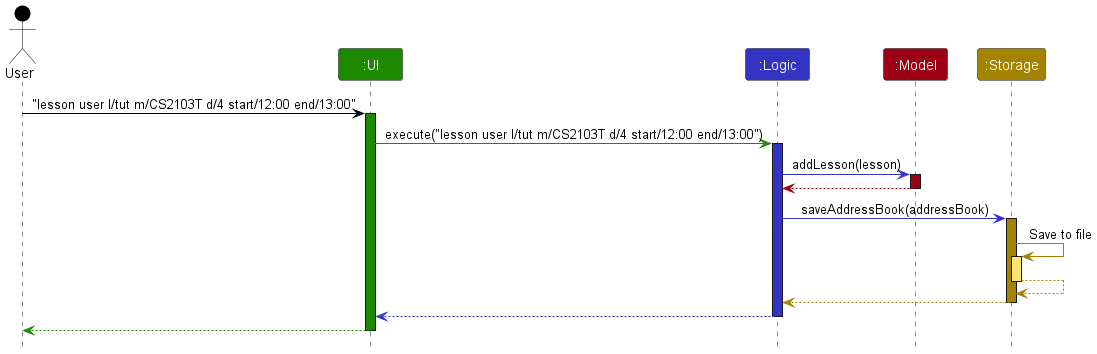

The diagram above was rendered by PlantUML. Its source (embedded in the PNG):
@startuml
!include style.puml

Actor User as user USER_COLOR
Participant ":UI" as ui UI_COLOR
Participant ":Logic" as logic LOGIC_COLOR
Participant ":Model" as model MODEL_COLOR
Participant ":Storage" as storage STORAGE_COLOR

user -[USER_COLOR]> ui : "lesson user l/tut m/CS2103T d/4 start/12:00 end/13:00"
activate ui UI_COLOR

ui -[UI_COLOR]> logic : execute("lesson user l/tut m/CS2103T d/4 start/12:00 end/13:00")
activate logic LOGIC_COLOR

logic -[LOGIC_COLOR]> model : addLesson(lesson)
activate model MODEL_COLOR

model -[MODEL_COLOR]-> logic
deactivate model

logic -[LOGIC_COLOR]> storage : saveAddressBook(addressBook)
activate storage STORAGE_COLOR

storage -[STORAGE_COLOR]> storage : Save to file
activate storage STORAGE_COLOR_T1
storage --[STORAGE_COLOR]> storage
deactivate storage

storage --[STORAGE_COLOR]> logic
deactivate storage

logic --[LOGIC_COLOR]> ui
deactivate logic

ui--[UI_COLOR]> user
deactivate ui
@enduml